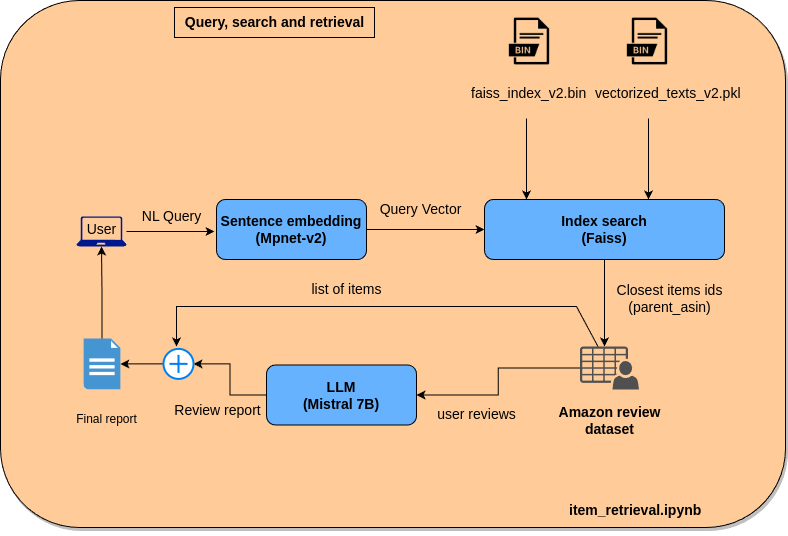

The diagram above was exported from draw.io. Its source (the exported page's mxGraphModel, read from the mxfile embedded in the PNG):
<mxGraphModel dx="1604" dy="759" grid="1" gridSize="10" guides="1" tooltips="1" connect="1" arrows="1" fold="1" page="1" pageScale="1" pageWidth="850" pageHeight="1100" math="0" shadow="0">
  <root>
    <mxCell id="0" />
    <mxCell id="1" parent="0" />
    <mxCell id="7UFpVBupPgMSL8-rVJ-t-1" value="" style="rounded=1;whiteSpace=wrap;html=1;shadow=1;fillColor=#FFCC99;" vertex="1" parent="1">
      <mxGeometry x="25" y="23" width="785" height="527" as="geometry" />
    </mxCell>
    <mxCell id="Wq05XewfKUuc6T1cX3Ff-1" value="" style="edgeStyle=orthogonalEdgeStyle;rounded=0;orthogonalLoop=1;jettySize=auto;html=1;" edge="1" parent="1" source="Wq05XewfKUuc6T1cX3Ff-2">
      <mxGeometry relative="1" as="geometry">
        <mxPoint x="239" y="254" as="targetPoint" />
      </mxGeometry>
    </mxCell>
    <mxCell id="Wq05XewfKUuc6T1cX3Ff-2" value="" style="sketch=0;aspect=fixed;pointerEvents=1;shadow=0;dashed=0;html=1;strokeColor=none;labelPosition=center;verticalLabelPosition=bottom;verticalAlign=top;align=center;fillColor=#00188D;shape=mxgraph.azure.laptop" vertex="1" parent="1">
      <mxGeometry x="101" y="239" width="50" height="30" as="geometry" />
    </mxCell>
    <mxCell id="Wq05XewfKUuc6T1cX3Ff-3" value="&lt;font style=&quot;font-size: 14px;&quot;&gt;NL Query&lt;/font&gt;" style="text;html=1;align=center;verticalAlign=middle;resizable=0;points=[];autosize=1;strokeColor=none;fillColor=none;" vertex="1" parent="1">
      <mxGeometry x="156" y="224" width="80" height="30" as="geometry" />
    </mxCell>
    <mxCell id="Wq05XewfKUuc6T1cX3Ff-4" value="&lt;font style=&quot;font-size: 14px;&quot;&gt;User&lt;/font&gt;" style="text;html=1;align=center;verticalAlign=middle;resizable=0;points=[];autosize=1;strokeColor=none;fillColor=none;" vertex="1" parent="1">
      <mxGeometry x="101" y="237" width="50" height="30" as="geometry" />
    </mxCell>
    <mxCell id="Wq05XewfKUuc6T1cX3Ff-5" value="" style="edgeStyle=orthogonalEdgeStyle;rounded=0;orthogonalLoop=1;jettySize=auto;html=1;" edge="1" parent="1" source="Wq05XewfKUuc6T1cX3Ff-6" target="Wq05XewfKUuc6T1cX3Ff-17">
      <mxGeometry relative="1" as="geometry">
        <Array as="points">
          <mxPoint x="629" y="349" />
          <mxPoint x="629" y="349" />
        </Array>
      </mxGeometry>
    </mxCell>
    <mxCell id="Wq05XewfKUuc6T1cX3Ff-6" value="&lt;font style=&quot;font-size: 14px;&quot;&gt;&lt;b&gt;Index search&lt;br&gt;(Faiss)&lt;/b&gt;&lt;/font&gt;" style="whiteSpace=wrap;html=1;rounded=1;fillColor=#66B2FF;" vertex="1" parent="1">
      <mxGeometry x="509" y="222" width="240" height="60" as="geometry" />
    </mxCell>
    <mxCell id="Wq05XewfKUuc6T1cX3Ff-7" value="" style="shape=image;html=1;verticalAlign=top;verticalLabelPosition=bottom;labelBackgroundColor=#ffffff;imageAspect=0;aspect=fixed;image=https://cdn3.iconfinder.com/data/icons/file-extension-names-vol-3-2/512/41-128.png;fillColor=#66B2FF;" vertex="1" parent="1">
      <mxGeometry x="530" y="40" width="48" height="48" as="geometry" />
    </mxCell>
    <mxCell id="Wq05XewfKUuc6T1cX3Ff-8" value="" style="edgeStyle=orthogonalEdgeStyle;rounded=0;orthogonalLoop=1;jettySize=auto;html=1;" edge="1" parent="1" source="Wq05XewfKUuc6T1cX3Ff-9" target="Wq05XewfKUuc6T1cX3Ff-6">
      <mxGeometry relative="1" as="geometry" />
    </mxCell>
    <mxCell id="Wq05XewfKUuc6T1cX3Ff-9" value="&lt;font style=&quot;font-size: 14px;&quot;&gt;&lt;b&gt;Sentence embedding&lt;br&gt;(Mpnet-v2)&lt;/b&gt;&lt;/font&gt;" style="rounded=1;whiteSpace=wrap;html=1;fillColor=#66B2FF;" vertex="1" parent="1">
      <mxGeometry x="241" y="222" width="150" height="60" as="geometry" />
    </mxCell>
    <mxCell id="Wq05XewfKUuc6T1cX3Ff-10" value="" style="edgeStyle=orthogonalEdgeStyle;rounded=0;orthogonalLoop=1;jettySize=auto;html=1;" edge="1" parent="1" source="Wq05XewfKUuc6T1cX3Ff-11" target="Wq05XewfKUuc6T1cX3Ff-6">
      <mxGeometry relative="1" as="geometry">
        <Array as="points">
          <mxPoint x="551" y="149" />
          <mxPoint x="551" y="149" />
        </Array>
      </mxGeometry>
    </mxCell>
    <mxCell id="Wq05XewfKUuc6T1cX3Ff-11" value="&lt;font style=&quot;font-size: 14px;&quot;&gt;faiss_index_v2.bin&lt;/font&gt;" style="text;whiteSpace=wrap;html=1;" vertex="1" parent="1">
      <mxGeometry x="494" y="101" width="104" height="40" as="geometry" />
    </mxCell>
    <mxCell id="Wq05XewfKUuc6T1cX3Ff-12" value="" style="shape=image;html=1;verticalAlign=top;verticalLabelPosition=bottom;labelBackgroundColor=#ffffff;imageAspect=0;aspect=fixed;image=https://cdn3.iconfinder.com/data/icons/file-extension-names-vol-3-2/512/41-128.png" vertex="1" parent="1">
      <mxGeometry x="648" y="40" width="48" height="48" as="geometry" />
    </mxCell>
    <mxCell id="Wq05XewfKUuc6T1cX3Ff-13" value="" style="edgeStyle=orthogonalEdgeStyle;rounded=0;orthogonalLoop=1;jettySize=auto;html=1;" edge="1" parent="1">
      <mxGeometry relative="1" as="geometry">
        <mxPoint x="673" y="141" as="sourcePoint" />
        <mxPoint x="673" y="222" as="targetPoint" />
        <Array as="points">
          <mxPoint x="673" y="199" />
          <mxPoint x="673" y="199" />
        </Array>
      </mxGeometry>
    </mxCell>
    <mxCell id="Wq05XewfKUuc6T1cX3Ff-14" value="&lt;font style=&quot;font-size: 14px;&quot;&gt;vectorized_texts_v2.pkl&lt;/font&gt;" style="text;whiteSpace=wrap;html=1;" vertex="1" parent="1">
      <mxGeometry x="618" y="101" width="140" height="40" as="geometry" />
    </mxCell>
    <mxCell id="Wq05XewfKUuc6T1cX3Ff-15" value="&lt;font style=&quot;font-size: 14px;&quot;&gt;Query Vector&lt;/font&gt;" style="text;html=1;align=center;verticalAlign=middle;resizable=0;points=[];autosize=1;strokeColor=none;fillColor=none;" vertex="1" parent="1">
      <mxGeometry x="390" y="217" width="110" height="30" as="geometry" />
    </mxCell>
    <mxCell id="Wq05XewfKUuc6T1cX3Ff-16" value="" style="edgeStyle=orthogonalEdgeStyle;rounded=0;orthogonalLoop=1;jettySize=auto;html=1;" edge="1" parent="1" source="Wq05XewfKUuc6T1cX3Ff-17" target="Wq05XewfKUuc6T1cX3Ff-21">
      <mxGeometry relative="1" as="geometry" />
    </mxCell>
    <mxCell id="Wq05XewfKUuc6T1cX3Ff-17" value="" style="sketch=0;pointerEvents=1;shadow=0;dashed=0;html=1;strokeColor=none;fillColor=#505050;labelPosition=center;verticalLabelPosition=bottom;verticalAlign=top;outlineConnect=0;align=center;shape=mxgraph.office.users.csv_file;" vertex="1" parent="1">
      <mxGeometry x="604.5" y="369" width="59" height="43" as="geometry" />
    </mxCell>
    <mxCell id="Wq05XewfKUuc6T1cX3Ff-18" value="&lt;font style=&quot;font-size: 14px;&quot;&gt;&lt;b&gt;Amazon review &lt;br&gt;dataset&lt;/b&gt;&lt;/font&gt;" style="text;html=1;align=center;verticalAlign=middle;resizable=0;points=[];autosize=1;strokeColor=none;fillColor=none;" vertex="1" parent="1">
      <mxGeometry x="569" y="418" width="130" height="50" as="geometry" />
    </mxCell>
    <mxCell id="Wq05XewfKUuc6T1cX3Ff-19" value="&lt;font style=&quot;font-size: 14px;&quot;&gt;Closest items ids&lt;br&gt;(parent_asin)&lt;br&gt;&lt;/font&gt;" style="text;html=1;align=center;verticalAlign=middle;resizable=0;points=[];autosize=1;strokeColor=none;fillColor=none;" vertex="1" parent="1">
      <mxGeometry x="629" y="296" width="130" height="50" as="geometry" />
    </mxCell>
    <mxCell id="Wq05XewfKUuc6T1cX3Ff-20" style="edgeStyle=orthogonalEdgeStyle;rounded=0;orthogonalLoop=1;jettySize=auto;html=1;" edge="1" parent="1" source="Wq05XewfKUuc6T1cX3Ff-26" target="Wq05XewfKUuc6T1cX3Ff-23">
      <mxGeometry relative="1" as="geometry">
        <mxPoint x="181" y="417.5" as="targetPoint" />
      </mxGeometry>
    </mxCell>
    <mxCell id="Wq05XewfKUuc6T1cX3Ff-21" value="&lt;font style=&quot;font-size: 14px;&quot;&gt;&lt;b&gt;LLM&lt;br&gt;(Mistral 7B)&lt;/b&gt;&lt;/font&gt;" style="rounded=1;whiteSpace=wrap;html=1;fillColor=#66B2FF;" vertex="1" parent="1">
      <mxGeometry x="291" y="387.5" width="150" height="60" as="geometry" />
    </mxCell>
    <mxCell id="Wq05XewfKUuc6T1cX3Ff-22" value="&lt;font style=&quot;font-size: 14px;&quot;&gt;user reviews&lt;/font&gt;" style="text;html=1;align=center;verticalAlign=middle;resizable=0;points=[];autosize=1;strokeColor=none;fillColor=none;" vertex="1" parent="1">
      <mxGeometry x="451" y="422" width="100" height="30" as="geometry" />
    </mxCell>
    <mxCell id="Wq05XewfKUuc6T1cX3Ff-23" value="" style="shadow=0;dashed=0;html=1;strokeColor=none;fillColor=#4495D1;labelPosition=center;verticalLabelPosition=bottom;verticalAlign=top;align=center;outlineConnect=0;shape=mxgraph.veeam.2d.report;" vertex="1" parent="1">
      <mxGeometry x="108.10000000000002" y="361" width="36.8" height="50.8" as="geometry" />
    </mxCell>
    <mxCell id="Wq05XewfKUuc6T1cX3Ff-24" value="" style="endArrow=classic;html=1;rounded=0;" edge="1" parent="1" source="Wq05XewfKUuc6T1cX3Ff-17">
      <mxGeometry width="50" height="50" relative="1" as="geometry">
        <mxPoint x="601" y="369" as="sourcePoint" />
        <mxPoint x="201" y="369" as="targetPoint" />
        <Array as="points">
          <mxPoint x="601" y="329" />
          <mxPoint x="571" y="329" />
          <mxPoint x="501" y="329" />
          <mxPoint x="401" y="329" />
          <mxPoint x="201" y="329" />
        </Array>
      </mxGeometry>
    </mxCell>
    <mxCell id="Wq05XewfKUuc6T1cX3Ff-25" value="" style="edgeStyle=orthogonalEdgeStyle;rounded=0;orthogonalLoop=1;jettySize=auto;html=1;" edge="1" parent="1" source="Wq05XewfKUuc6T1cX3Ff-21" target="Wq05XewfKUuc6T1cX3Ff-26">
      <mxGeometry relative="1" as="geometry">
        <mxPoint x="149" y="386" as="targetPoint" />
        <mxPoint x="291" y="418" as="sourcePoint" />
      </mxGeometry>
    </mxCell>
    <mxCell id="Wq05XewfKUuc6T1cX3Ff-26" value="" style="html=1;verticalLabelPosition=bottom;align=center;labelBackgroundColor=#ffffff;verticalAlign=top;strokeWidth=2;strokeColor=#0080F0;shadow=0;dashed=0;shape=mxgraph.ios7.icons.add;" vertex="1" parent="1">
      <mxGeometry x="188" y="371.4" width="30" height="30" as="geometry" />
    </mxCell>
    <mxCell id="Wq05XewfKUuc6T1cX3Ff-27" value="&lt;font style=&quot;font-size: 14px;&quot;&gt;list of items&lt;/font&gt;" style="text;html=1;align=center;verticalAlign=middle;resizable=0;points=[];autosize=1;strokeColor=none;fillColor=none;" vertex="1" parent="1">
      <mxGeometry x="326" y="297" width="90" height="30" as="geometry" />
    </mxCell>
    <mxCell id="Wq05XewfKUuc6T1cX3Ff-28" value="&lt;font style=&quot;font-size: 14px;&quot;&gt;Review report&lt;/font&gt;" style="text;html=1;align=center;verticalAlign=middle;resizable=0;points=[];autosize=1;strokeColor=none;fillColor=none;" vertex="1" parent="1">
      <mxGeometry x="187" y="418" width="110" height="30" as="geometry" />
    </mxCell>
    <mxCell id="Wq05XewfKUuc6T1cX3Ff-29" value="Final report" style="text;html=1;align=center;verticalAlign=middle;resizable=0;points=[];autosize=1;strokeColor=none;fillColor=none;" vertex="1" parent="1">
      <mxGeometry x="91" y="427" width="80" height="30" as="geometry" />
    </mxCell>
    <mxCell id="Wq05XewfKUuc6T1cX3Ff-30" style="edgeStyle=orthogonalEdgeStyle;rounded=0;orthogonalLoop=1;jettySize=auto;html=1;entryX=0.5;entryY=1;entryDx=0;entryDy=0;entryPerimeter=0;" edge="1" parent="1" source="Wq05XewfKUuc6T1cX3Ff-23" target="Wq05XewfKUuc6T1cX3Ff-2">
      <mxGeometry relative="1" as="geometry" />
    </mxCell>
    <mxCell id="ClFHgp2QL1kDJ9q5T2cH-2" value="&lt;font style=&quot;font-size: 14px;&quot;&gt;&lt;b&gt;item_retrieval.ipynb&lt;/b&gt;&lt;/font&gt;" style="text;whiteSpace=wrap;html=1;" vertex="1" parent="1">
      <mxGeometry x="592" y="518" width="130" height="40" as="geometry" />
    </mxCell>
    <mxCell id="XLpUsrcz1nmsFP9N8JFU-1" value="&lt;span style=&quot;font-size: 14px;&quot;&gt;&lt;b&gt;Query, search and retrieval&lt;/b&gt;&lt;/span&gt;" style="text;html=1;align=center;verticalAlign=middle;resizable=0;points=[];autosize=1;strokeColor=#000000;fillColor=none;" vertex="1" parent="1">
      <mxGeometry x="199" y="30" width="200" height="30" as="geometry" />
    </mxCell>
  </root>
</mxGraphModel>